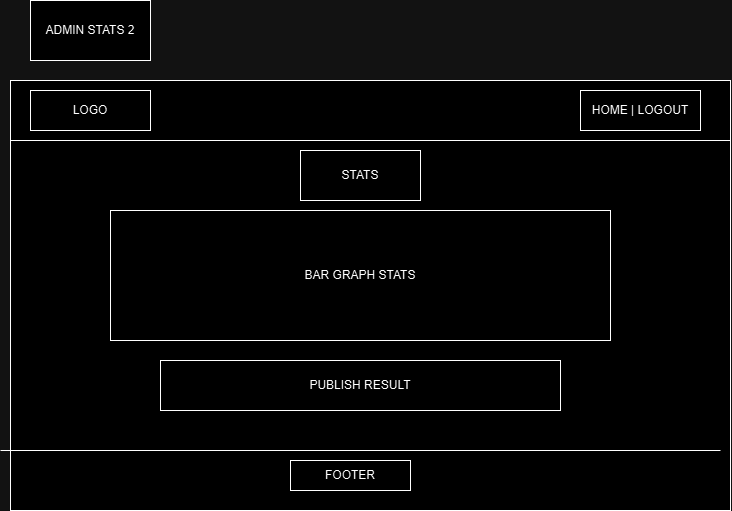

The diagram above was exported from draw.io. Its source (the exported page's mxGraphModel, read from the mxfile embedded in the PNG):
<mxGraphModel dx="2032" dy="-341" grid="1" gridSize="10" guides="1" tooltips="1" connect="1" arrows="1" fold="1" page="1" pageScale="1" pageWidth="827" pageHeight="1169" math="0" shadow="0">
  <root>
    <mxCell id="WIyWlLk6GJQsqaUBKTNV-0" />
    <mxCell id="WIyWlLk6GJQsqaUBKTNV-1" parent="WIyWlLk6GJQsqaUBKTNV-0" />
    <mxCell id="-ey1DNLnYPUIyFeN3tsP-96" value="" style="rounded=0;whiteSpace=wrap;html=1;" vertex="1" parent="WIyWlLk6GJQsqaUBKTNV-1">
      <mxGeometry x="2220" y="3285" width="720" height="430" as="geometry" />
    </mxCell>
    <mxCell id="-ey1DNLnYPUIyFeN3tsP-97" value="" style="endArrow=none;html=1;rounded=0;" edge="1" parent="WIyWlLk6GJQsqaUBKTNV-1" target="-ey1DNLnYPUIyFeN3tsP-96">
      <mxGeometry width="50" height="50" relative="1" as="geometry">
        <mxPoint x="2220" y="3345" as="sourcePoint" />
        <mxPoint x="2270" y="3295" as="targetPoint" />
        <Array as="points">
          <mxPoint x="2940" y="3345" />
        </Array>
      </mxGeometry>
    </mxCell>
    <mxCell id="-ey1DNLnYPUIyFeN3tsP-98" value="FOOTER" style="rounded=0;whiteSpace=wrap;html=1;" vertex="1" parent="WIyWlLk6GJQsqaUBKTNV-1">
      <mxGeometry x="2500" y="3665" width="120" height="30" as="geometry" />
    </mxCell>
    <mxCell id="-ey1DNLnYPUIyFeN3tsP-99" value="" style="endArrow=none;html=1;rounded=0;" edge="1" parent="WIyWlLk6GJQsqaUBKTNV-1">
      <mxGeometry width="50" height="50" relative="1" as="geometry">
        <mxPoint x="2210" y="3655" as="sourcePoint" />
        <mxPoint x="2930" y="3655" as="targetPoint" />
        <Array as="points">
          <mxPoint x="2930" y="3655" />
        </Array>
      </mxGeometry>
    </mxCell>
    <mxCell id="-ey1DNLnYPUIyFeN3tsP-100" value="LOGO" style="rounded=0;whiteSpace=wrap;html=1;" vertex="1" parent="WIyWlLk6GJQsqaUBKTNV-1">
      <mxGeometry x="2240" y="3295" width="120" height="40" as="geometry" />
    </mxCell>
    <mxCell id="-ey1DNLnYPUIyFeN3tsP-101" value="HOME | LOGOUT" style="rounded=0;whiteSpace=wrap;html=1;" vertex="1" parent="WIyWlLk6GJQsqaUBKTNV-1">
      <mxGeometry x="2790" y="3295" width="120" height="40" as="geometry" />
    </mxCell>
    <mxCell id="-ey1DNLnYPUIyFeN3tsP-102" value="STATS" style="rounded=0;whiteSpace=wrap;html=1;" vertex="1" parent="WIyWlLk6GJQsqaUBKTNV-1">
      <mxGeometry x="2510" y="3355" width="120" height="50" as="geometry" />
    </mxCell>
    <mxCell id="-ey1DNLnYPUIyFeN3tsP-103" value="BAR GRAPH STATS" style="rounded=0;whiteSpace=wrap;html=1;" vertex="1" parent="WIyWlLk6GJQsqaUBKTNV-1">
      <mxGeometry x="2320" y="3415" width="500" height="130" as="geometry" />
    </mxCell>
    <mxCell id="-ey1DNLnYPUIyFeN3tsP-104" value="PUBLISH RESULT" style="rounded=0;whiteSpace=wrap;html=1;" vertex="1" parent="WIyWlLk6GJQsqaUBKTNV-1">
      <mxGeometry x="2370" y="3565" width="400" height="50" as="geometry" />
    </mxCell>
    <mxCell id="-ey1DNLnYPUIyFeN3tsP-105" value="ADMIN STATS 2" style="rounded=0;whiteSpace=wrap;html=1;" vertex="1" parent="WIyWlLk6GJQsqaUBKTNV-1">
      <mxGeometry x="2240" y="3205" width="120" height="60" as="geometry" />
    </mxCell>
  </root>
</mxGraphModel>